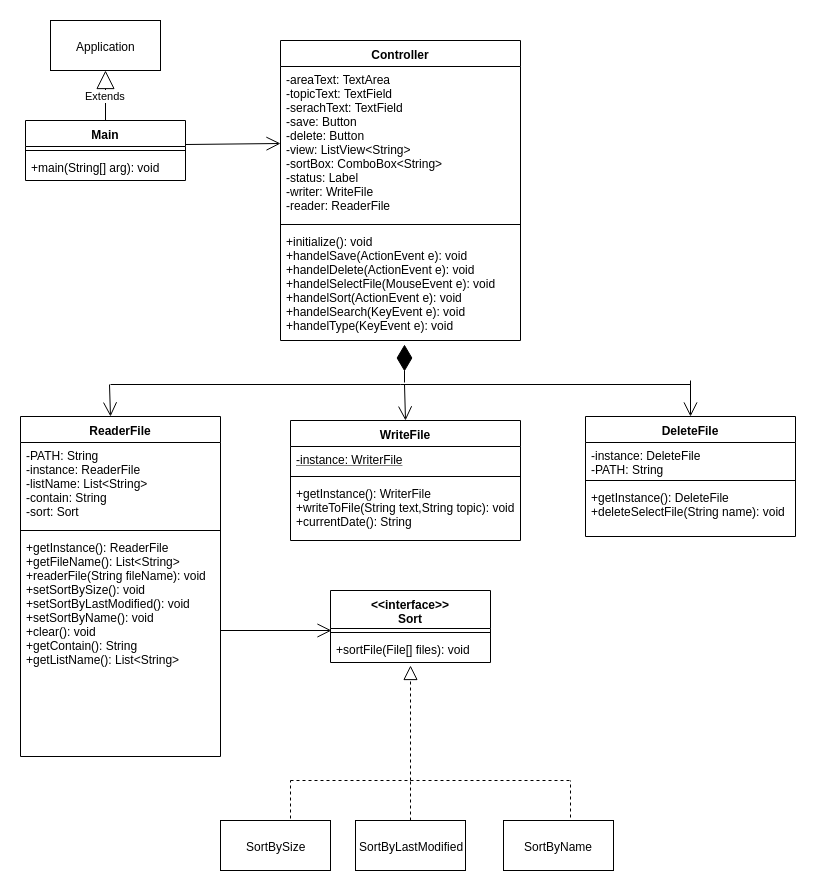

The diagram above was exported from draw.io. Its source (the exported page's mxGraphModel, read from the mxfile embedded in the PNG):
<mxGraphModel dx="1607" dy="827" grid="1" gridSize="10" guides="1" tooltips="1" connect="1" arrows="1" fold="1" page="1" pageScale="1" pageWidth="827" pageHeight="1169" math="0" shadow="0">
  <root>
    <mxCell id="0" />
    <mxCell id="1" parent="0" />
    <mxCell id="qYnsZ87pxsK_dPHri5yd-1" value="Main" style="swimlane;fontStyle=1;align=center;verticalAlign=top;childLayout=stackLayout;horizontal=1;startSize=26;horizontalStack=0;resizeParent=1;resizeParentMax=0;resizeLast=0;collapsible=1;marginBottom=0;" vertex="1" parent="1">
      <mxGeometry x="55" y="140" width="160" height="60" as="geometry" />
    </mxCell>
    <mxCell id="qYnsZ87pxsK_dPHri5yd-3" value="" style="line;strokeWidth=1;fillColor=none;align=left;verticalAlign=middle;spacingTop=-1;spacingLeft=3;spacingRight=3;rotatable=0;labelPosition=right;points=[];portConstraint=eastwest;" vertex="1" parent="qYnsZ87pxsK_dPHri5yd-1">
      <mxGeometry y="26" width="160" height="8" as="geometry" />
    </mxCell>
    <mxCell id="qYnsZ87pxsK_dPHri5yd-4" value="+main(String[] arg): void" style="text;strokeColor=none;fillColor=none;align=left;verticalAlign=top;spacingLeft=4;spacingRight=4;overflow=hidden;rotatable=0;points=[[0,0.5],[1,0.5]];portConstraint=eastwest;" vertex="1" parent="qYnsZ87pxsK_dPHri5yd-1">
      <mxGeometry y="34" width="160" height="26" as="geometry" />
    </mxCell>
    <mxCell id="qYnsZ87pxsK_dPHri5yd-6" value="Application" style="html=1;" vertex="1" parent="1">
      <mxGeometry x="80" y="40" width="110" height="50" as="geometry" />
    </mxCell>
    <mxCell id="qYnsZ87pxsK_dPHri5yd-7" value="Extends" style="endArrow=block;endSize=16;endFill=0;html=1;entryX=0.5;entryY=1;entryDx=0;entryDy=0;exitX=0.5;exitY=0;exitDx=0;exitDy=0;" edge="1" parent="1" source="qYnsZ87pxsK_dPHri5yd-1" target="qYnsZ87pxsK_dPHri5yd-6">
      <mxGeometry width="160" relative="1" as="geometry">
        <mxPoint x="60" y="220" as="sourcePoint" />
        <mxPoint x="220" y="220" as="targetPoint" />
      </mxGeometry>
    </mxCell>
    <mxCell id="qYnsZ87pxsK_dPHri5yd-8" value="Controller" style="swimlane;fontStyle=1;align=center;verticalAlign=top;childLayout=stackLayout;horizontal=1;startSize=26;horizontalStack=0;resizeParent=1;resizeParentMax=0;resizeLast=0;collapsible=1;marginBottom=0;" vertex="1" parent="1">
      <mxGeometry x="310" y="60" width="240" height="300" as="geometry" />
    </mxCell>
    <mxCell id="qYnsZ87pxsK_dPHri5yd-9" value="-areaText: TextArea&#10;-topicText: TextField&#10;-serachText: TextField&#10;-save: Button&#10;-delete: Button&#10;-view: ListView&lt;String&gt;&#10;-sortBox: ComboBox&lt;String&gt;&#10;-status: Label&#10;-writer: WriteFile&#10;-reader: ReaderFile" style="text;strokeColor=none;fillColor=none;align=left;verticalAlign=top;spacingLeft=4;spacingRight=4;overflow=hidden;rotatable=0;points=[[0,0.5],[1,0.5]];portConstraint=eastwest;" vertex="1" parent="qYnsZ87pxsK_dPHri5yd-8">
      <mxGeometry y="26" width="240" height="154" as="geometry" />
    </mxCell>
    <mxCell id="qYnsZ87pxsK_dPHri5yd-10" value="" style="line;strokeWidth=1;fillColor=none;align=left;verticalAlign=middle;spacingTop=-1;spacingLeft=3;spacingRight=3;rotatable=0;labelPosition=right;points=[];portConstraint=eastwest;" vertex="1" parent="qYnsZ87pxsK_dPHri5yd-8">
      <mxGeometry y="180" width="240" height="8" as="geometry" />
    </mxCell>
    <mxCell id="qYnsZ87pxsK_dPHri5yd-11" value="+initialize(): void&#10;+handelSave(ActionEvent e): void&#10;+handelDelete(ActionEvent e): void&#10;+handelSelectFile(MouseEvent e): void&#10;+handelSort(ActionEvent e): void&#10;+handelSearch(KeyEvent e): void&#10;+handelType(KeyEvent e): void&#10;" style="text;strokeColor=none;fillColor=none;align=left;verticalAlign=top;spacingLeft=4;spacingRight=4;overflow=hidden;rotatable=0;points=[[0,0.5],[1,0.5]];portConstraint=eastwest;" vertex="1" parent="qYnsZ87pxsK_dPHri5yd-8">
      <mxGeometry y="188" width="240" height="112" as="geometry" />
    </mxCell>
    <mxCell id="qYnsZ87pxsK_dPHri5yd-12" value="ReaderFile" style="swimlane;fontStyle=1;align=center;verticalAlign=top;childLayout=stackLayout;horizontal=1;startSize=26;horizontalStack=0;resizeParent=1;resizeParentMax=0;resizeLast=0;collapsible=1;marginBottom=0;" vertex="1" parent="1">
      <mxGeometry x="50" y="436" width="200" height="340" as="geometry" />
    </mxCell>
    <mxCell id="qYnsZ87pxsK_dPHri5yd-13" value="-PATH: String&#10;-instance: ReaderFile&#10;-listName: List&lt;String&gt;&#10;-contain: String&#10;-sort: Sort" style="text;strokeColor=none;fillColor=none;align=left;verticalAlign=top;spacingLeft=4;spacingRight=4;overflow=hidden;rotatable=0;points=[[0,0.5],[1,0.5]];portConstraint=eastwest;fontStyle=0" vertex="1" parent="qYnsZ87pxsK_dPHri5yd-12">
      <mxGeometry y="26" width="200" height="84" as="geometry" />
    </mxCell>
    <mxCell id="qYnsZ87pxsK_dPHri5yd-14" value="" style="line;strokeWidth=1;fillColor=none;align=left;verticalAlign=middle;spacingTop=-1;spacingLeft=3;spacingRight=3;rotatable=0;labelPosition=right;points=[];portConstraint=eastwest;" vertex="1" parent="qYnsZ87pxsK_dPHri5yd-12">
      <mxGeometry y="110" width="200" height="8" as="geometry" />
    </mxCell>
    <mxCell id="qYnsZ87pxsK_dPHri5yd-15" value="+getInstance(): ReaderFile&#10;+getFileName(): List&lt;String&gt;&#10;+readerFile(String fileName): void&#10;+setSortBySize(): void&#10;+setSortByLastModified(): void&#10;+setSortByName(): void&#10;+clear(): void&#10;+getContain(): String&#10;+getListName(): List&lt;String&gt;&#10;&#10;" style="text;strokeColor=none;fillColor=none;align=left;verticalAlign=top;spacingLeft=4;spacingRight=4;overflow=hidden;rotatable=0;points=[[0,0.5],[1,0.5]];portConstraint=eastwest;fontStyle=0" vertex="1" parent="qYnsZ87pxsK_dPHri5yd-12">
      <mxGeometry y="118" width="200" height="222" as="geometry" />
    </mxCell>
    <mxCell id="qYnsZ87pxsK_dPHri5yd-16" value="WriteFile" style="swimlane;fontStyle=1;align=center;verticalAlign=top;childLayout=stackLayout;horizontal=1;startSize=26;horizontalStack=0;resizeParent=1;resizeParentMax=0;resizeLast=0;collapsible=1;marginBottom=0;" vertex="1" parent="1">
      <mxGeometry x="320" y="440" width="230" height="120" as="geometry" />
    </mxCell>
    <mxCell id="qYnsZ87pxsK_dPHri5yd-17" value="-instance: WriterFile&#10;&#10;" style="text;strokeColor=none;fillColor=none;align=left;verticalAlign=top;spacingLeft=4;spacingRight=4;overflow=hidden;rotatable=0;points=[[0,0.5],[1,0.5]];portConstraint=eastwest;fontStyle=4" vertex="1" parent="qYnsZ87pxsK_dPHri5yd-16">
      <mxGeometry y="26" width="230" height="26" as="geometry" />
    </mxCell>
    <mxCell id="qYnsZ87pxsK_dPHri5yd-18" value="" style="line;strokeWidth=1;fillColor=none;align=left;verticalAlign=middle;spacingTop=-1;spacingLeft=3;spacingRight=3;rotatable=0;labelPosition=right;points=[];portConstraint=eastwest;" vertex="1" parent="qYnsZ87pxsK_dPHri5yd-16">
      <mxGeometry y="52" width="230" height="8" as="geometry" />
    </mxCell>
    <mxCell id="qYnsZ87pxsK_dPHri5yd-19" value="+getInstance(): WriterFile&#10;+writeToFile(String text,String topic): void&#10;+currentDate(): String&#10;" style="text;strokeColor=none;fillColor=none;align=left;verticalAlign=top;spacingLeft=4;spacingRight=4;overflow=hidden;rotatable=0;points=[[0,0.5],[1,0.5]];portConstraint=eastwest;fontStyle=0" vertex="1" parent="qYnsZ87pxsK_dPHri5yd-16">
      <mxGeometry y="60" width="230" height="60" as="geometry" />
    </mxCell>
    <mxCell id="qYnsZ87pxsK_dPHri5yd-20" value="DeleteFile" style="swimlane;fontStyle=1;align=center;verticalAlign=top;childLayout=stackLayout;horizontal=1;startSize=26;horizontalStack=0;resizeParent=1;resizeParentMax=0;resizeLast=0;collapsible=1;marginBottom=0;" vertex="1" parent="1">
      <mxGeometry x="615" y="436" width="210" height="120" as="geometry" />
    </mxCell>
    <mxCell id="qYnsZ87pxsK_dPHri5yd-21" value="-instance: DeleteFile&#10;-PATH: String&#10;" style="text;strokeColor=none;fillColor=none;align=left;verticalAlign=top;spacingLeft=4;spacingRight=4;overflow=hidden;rotatable=0;points=[[0,0.5],[1,0.5]];portConstraint=eastwest;" vertex="1" parent="qYnsZ87pxsK_dPHri5yd-20">
      <mxGeometry y="26" width="210" height="34" as="geometry" />
    </mxCell>
    <mxCell id="qYnsZ87pxsK_dPHri5yd-22" value="" style="line;strokeWidth=1;fillColor=none;align=left;verticalAlign=middle;spacingTop=-1;spacingLeft=3;spacingRight=3;rotatable=0;labelPosition=right;points=[];portConstraint=eastwest;" vertex="1" parent="qYnsZ87pxsK_dPHri5yd-20">
      <mxGeometry y="60" width="210" height="8" as="geometry" />
    </mxCell>
    <mxCell id="qYnsZ87pxsK_dPHri5yd-23" value="+getInstance(): DeleteFile&#10;+deleteSelectFile(String name): void&#10;" style="text;strokeColor=none;fillColor=none;align=left;verticalAlign=top;spacingLeft=4;spacingRight=4;overflow=hidden;rotatable=0;points=[[0,0.5],[1,0.5]];portConstraint=eastwest;" vertex="1" parent="qYnsZ87pxsK_dPHri5yd-20">
      <mxGeometry y="68" width="210" height="52" as="geometry" />
    </mxCell>
    <mxCell id="qYnsZ87pxsK_dPHri5yd-24" value="&lt;&lt;interface&gt;&gt;&#10;Sort&#10;" style="swimlane;fontStyle=1;align=center;verticalAlign=top;childLayout=stackLayout;horizontal=1;startSize=38;horizontalStack=0;resizeParent=1;resizeParentMax=0;resizeLast=0;collapsible=1;marginBottom=0;" vertex="1" parent="1">
      <mxGeometry x="360" y="610" width="160" height="72" as="geometry">
        <mxRectangle x="40" y="770" width="130" height="50" as="alternateBounds" />
      </mxGeometry>
    </mxCell>
    <mxCell id="qYnsZ87pxsK_dPHri5yd-26" value="" style="line;strokeWidth=1;fillColor=none;align=left;verticalAlign=middle;spacingTop=-1;spacingLeft=3;spacingRight=3;rotatable=0;labelPosition=right;points=[];portConstraint=eastwest;" vertex="1" parent="qYnsZ87pxsK_dPHri5yd-24">
      <mxGeometry y="38" width="160" height="8" as="geometry" />
    </mxCell>
    <mxCell id="qYnsZ87pxsK_dPHri5yd-27" value="+sortFile(File[] files): void" style="text;strokeColor=none;fillColor=none;align=left;verticalAlign=top;spacingLeft=4;spacingRight=4;overflow=hidden;rotatable=0;points=[[0,0.5],[1,0.5]];portConstraint=eastwest;" vertex="1" parent="qYnsZ87pxsK_dPHri5yd-24">
      <mxGeometry y="46" width="160" height="26" as="geometry" />
    </mxCell>
    <mxCell id="qYnsZ87pxsK_dPHri5yd-30" value="SortByLastModified" style="html=1;" vertex="1" parent="1">
      <mxGeometry x="385" y="840" width="110" height="50" as="geometry" />
    </mxCell>
    <mxCell id="qYnsZ87pxsK_dPHri5yd-31" value="SortByName" style="html=1;" vertex="1" parent="1">
      <mxGeometry x="533" y="840" width="110" height="50" as="geometry" />
    </mxCell>
    <mxCell id="qYnsZ87pxsK_dPHri5yd-32" value="SortBySize" style="html=1;" vertex="1" parent="1">
      <mxGeometry x="250" y="840" width="110" height="50" as="geometry" />
    </mxCell>
    <mxCell id="qYnsZ87pxsK_dPHri5yd-36" value="" style="endArrow=block;dashed=1;endFill=0;endSize=12;html=1;entryX=0.499;entryY=1.112;entryDx=0;entryDy=0;entryPerimeter=0;" edge="1" parent="1" target="qYnsZ87pxsK_dPHri5yd-27">
      <mxGeometry width="160" relative="1" as="geometry">
        <mxPoint x="440" y="800" as="sourcePoint" />
        <mxPoint x="493" y="790" as="targetPoint" />
      </mxGeometry>
    </mxCell>
    <mxCell id="qYnsZ87pxsK_dPHri5yd-37" value="" style="endArrow=none;dashed=1;html=1;" edge="1" parent="1">
      <mxGeometry width="50" height="50" relative="1" as="geometry">
        <mxPoint x="320" y="800" as="sourcePoint" />
        <mxPoint x="600" y="800" as="targetPoint" />
      </mxGeometry>
    </mxCell>
    <mxCell id="qYnsZ87pxsK_dPHri5yd-38" value="" style="endArrow=none;dashed=1;html=1;" edge="1" parent="1">
      <mxGeometry width="50" height="50" relative="1" as="geometry">
        <mxPoint x="320" y="838" as="sourcePoint" />
        <mxPoint x="320" y="800" as="targetPoint" />
      </mxGeometry>
    </mxCell>
    <mxCell id="qYnsZ87pxsK_dPHri5yd-39" value="" style="endArrow=none;dashed=1;html=1;exitX=0.5;exitY=0;exitDx=0;exitDy=0;" edge="1" parent="1" source="qYnsZ87pxsK_dPHri5yd-30">
      <mxGeometry width="50" height="50" relative="1" as="geometry">
        <mxPoint x="40" y="960" as="sourcePoint" />
        <mxPoint x="440" y="800" as="targetPoint" />
      </mxGeometry>
    </mxCell>
    <mxCell id="qYnsZ87pxsK_dPHri5yd-40" value="" style="endArrow=none;dashed=1;html=1;" edge="1" parent="1">
      <mxGeometry width="50" height="50" relative="1" as="geometry">
        <mxPoint x="600" y="837" as="sourcePoint" />
        <mxPoint x="600" y="800" as="targetPoint" />
      </mxGeometry>
    </mxCell>
    <mxCell id="qYnsZ87pxsK_dPHri5yd-44" value="" style="endArrow=open;endFill=1;endSize=12;html=1;entryX=0;entryY=0.5;entryDx=0;entryDy=0;exitX=1.003;exitY=0.396;exitDx=0;exitDy=0;exitPerimeter=0;" edge="1" parent="1" source="qYnsZ87pxsK_dPHri5yd-1" target="qYnsZ87pxsK_dPHri5yd-9">
      <mxGeometry width="160" relative="1" as="geometry">
        <mxPoint x="120" y="220" as="sourcePoint" />
        <mxPoint x="280" y="220" as="targetPoint" />
      </mxGeometry>
    </mxCell>
    <mxCell id="qYnsZ87pxsK_dPHri5yd-46" value="" style="endArrow=diamondThin;endFill=1;endSize=24;html=1;entryX=0.518;entryY=1.034;entryDx=0;entryDy=0;entryPerimeter=0;exitX=0.507;exitY=0.196;exitDx=0;exitDy=0;exitPerimeter=0;" edge="1" parent="1" source="qYnsZ87pxsK_dPHri5yd-47" target="qYnsZ87pxsK_dPHri5yd-11">
      <mxGeometry width="160" relative="1" as="geometry">
        <mxPoint x="434" y="410" as="sourcePoint" />
        <mxPoint x="300" y="400" as="targetPoint" />
      </mxGeometry>
    </mxCell>
    <mxCell id="qYnsZ87pxsK_dPHri5yd-47" value="" style="line;strokeWidth=1;fillColor=none;align=left;verticalAlign=middle;spacingTop=-1;spacingLeft=3;spacingRight=3;rotatable=0;labelPosition=right;points=[];portConstraint=eastwest;" vertex="1" parent="1">
      <mxGeometry x="140" y="400" width="580" height="8" as="geometry" />
    </mxCell>
    <mxCell id="qYnsZ87pxsK_dPHri5yd-48" value="" style="endArrow=open;endFill=1;endSize=12;html=1;exitX=-0.002;exitY=0.474;exitDx=0;exitDy=0;exitPerimeter=0;entryX=0.449;entryY=0;entryDx=0;entryDy=0;entryPerimeter=0;" edge="1" parent="1" source="qYnsZ87pxsK_dPHri5yd-47" target="qYnsZ87pxsK_dPHri5yd-12">
      <mxGeometry width="160" relative="1" as="geometry">
        <mxPoint x="50" y="910" as="sourcePoint" />
        <mxPoint x="210" y="910" as="targetPoint" />
      </mxGeometry>
    </mxCell>
    <mxCell id="qYnsZ87pxsK_dPHri5yd-49" value="" style="endArrow=open;endFill=1;endSize=12;html=1;exitX=0.507;exitY=0.474;exitDx=0;exitDy=0;exitPerimeter=0;entryX=0.5;entryY=0;entryDx=0;entryDy=0;" edge="1" parent="1" source="qYnsZ87pxsK_dPHri5yd-47" target="qYnsZ87pxsK_dPHri5yd-16">
      <mxGeometry width="160" relative="1" as="geometry">
        <mxPoint x="50" y="910" as="sourcePoint" />
        <mxPoint x="210" y="910" as="targetPoint" />
      </mxGeometry>
    </mxCell>
    <mxCell id="qYnsZ87pxsK_dPHri5yd-50" value="" style="endArrow=open;endFill=1;endSize=12;html=1;entryX=0.5;entryY=0;entryDx=0;entryDy=0;" edge="1" parent="1" target="qYnsZ87pxsK_dPHri5yd-20">
      <mxGeometry width="160" relative="1" as="geometry">
        <mxPoint x="720" y="400" as="sourcePoint" />
        <mxPoint x="210" y="910" as="targetPoint" />
      </mxGeometry>
    </mxCell>
    <mxCell id="qYnsZ87pxsK_dPHri5yd-51" value="" style="endArrow=open;endFill=1;endSize=12;html=1;entryX=0.006;entryY=0.307;entryDx=0;entryDy=0;entryPerimeter=0;exitX=0.999;exitY=0.434;exitDx=0;exitDy=0;exitPerimeter=0;" edge="1" parent="1" source="qYnsZ87pxsK_dPHri5yd-15" target="qYnsZ87pxsK_dPHri5yd-26">
      <mxGeometry width="160" relative="1" as="geometry">
        <mxPoint x="50" y="910" as="sourcePoint" />
        <mxPoint x="210" y="910" as="targetPoint" />
      </mxGeometry>
    </mxCell>
  </root>
</mxGraphModel>